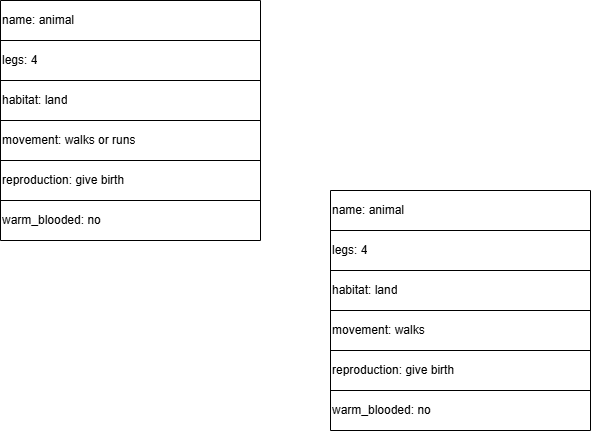

The diagram above was exported from draw.io. Its source (the exported page's mxGraphModel, read from the mxfile embedded in the PNG):
<mxGraphModel dx="1674" dy="772" grid="1" gridSize="10" guides="1" tooltips="1" connect="1" arrows="1" fold="1" page="1" pageScale="1" pageWidth="850" pageHeight="1100" math="0" shadow="0">
  <root>
    <mxCell id="0" />
    <mxCell id="1" parent="0" />
    <mxCell id="7a4Ma9Soi79mYLy0UcYg-21" value="" style="shape=table;startSize=0;container=1;collapsible=0;childLayout=tableLayout;" vertex="1" parent="1">
      <mxGeometry x="130" y="130" width="260" height="240" as="geometry" />
    </mxCell>
    <mxCell id="7a4Ma9Soi79mYLy0UcYg-22" value="" style="shape=tableRow;horizontal=0;startSize=0;swimlaneHead=0;swimlaneBody=0;strokeColor=inherit;top=0;left=0;bottom=0;right=0;collapsible=0;dropTarget=0;fillColor=none;points=[[0,0.5],[1,0.5]];portConstraint=eastwest;" vertex="1" parent="7a4Ma9Soi79mYLy0UcYg-21">
      <mxGeometry width="260" height="40" as="geometry" />
    </mxCell>
    <mxCell id="7a4Ma9Soi79mYLy0UcYg-23" value="name: animal" style="shape=partialRectangle;html=1;whiteSpace=wrap;connectable=0;strokeColor=inherit;overflow=hidden;fillColor=none;top=0;left=0;bottom=0;right=0;pointerEvents=1;align=left;" vertex="1" parent="7a4Ma9Soi79mYLy0UcYg-22">
      <mxGeometry width="260" height="40" as="geometry">
        <mxRectangle width="260" height="40" as="alternateBounds" />
      </mxGeometry>
    </mxCell>
    <mxCell id="7a4Ma9Soi79mYLy0UcYg-24" value="" style="shape=tableRow;horizontal=0;startSize=0;swimlaneHead=0;swimlaneBody=0;strokeColor=inherit;top=0;left=0;bottom=0;right=0;collapsible=0;dropTarget=0;fillColor=none;points=[[0,0.5],[1,0.5]];portConstraint=eastwest;" vertex="1" parent="7a4Ma9Soi79mYLy0UcYg-21">
      <mxGeometry y="40" width="260" height="40" as="geometry" />
    </mxCell>
    <mxCell id="7a4Ma9Soi79mYLy0UcYg-25" value="legs: 4" style="shape=partialRectangle;html=1;whiteSpace=wrap;connectable=0;strokeColor=inherit;overflow=hidden;fillColor=none;top=0;left=0;bottom=0;right=0;pointerEvents=1;align=left;" vertex="1" parent="7a4Ma9Soi79mYLy0UcYg-24">
      <mxGeometry width="260" height="40" as="geometry">
        <mxRectangle width="260" height="40" as="alternateBounds" />
      </mxGeometry>
    </mxCell>
    <mxCell id="7a4Ma9Soi79mYLy0UcYg-26" value="" style="shape=tableRow;horizontal=0;startSize=0;swimlaneHead=0;swimlaneBody=0;strokeColor=inherit;top=0;left=0;bottom=0;right=0;collapsible=0;dropTarget=0;fillColor=none;points=[[0,0.5],[1,0.5]];portConstraint=eastwest;" vertex="1" parent="7a4Ma9Soi79mYLy0UcYg-21">
      <mxGeometry y="80" width="260" height="40" as="geometry" />
    </mxCell>
    <mxCell id="7a4Ma9Soi79mYLy0UcYg-27" value="habitat: land" style="shape=partialRectangle;html=1;whiteSpace=wrap;connectable=0;strokeColor=inherit;overflow=hidden;fillColor=none;top=0;left=0;bottom=0;right=0;pointerEvents=1;align=left;" vertex="1" parent="7a4Ma9Soi79mYLy0UcYg-26">
      <mxGeometry width="260" height="40" as="geometry">
        <mxRectangle width="260" height="40" as="alternateBounds" />
      </mxGeometry>
    </mxCell>
    <mxCell id="7a4Ma9Soi79mYLy0UcYg-28" value="" style="shape=tableRow;horizontal=0;startSize=0;swimlaneHead=0;swimlaneBody=0;strokeColor=inherit;top=0;left=0;bottom=0;right=0;collapsible=0;dropTarget=0;fillColor=none;points=[[0,0.5],[1,0.5]];portConstraint=eastwest;" vertex="1" parent="7a4Ma9Soi79mYLy0UcYg-21">
      <mxGeometry y="120" width="260" height="40" as="geometry" />
    </mxCell>
    <mxCell id="7a4Ma9Soi79mYLy0UcYg-29" value="movement: walks or runs" style="shape=partialRectangle;html=1;whiteSpace=wrap;connectable=0;strokeColor=inherit;overflow=hidden;fillColor=none;top=0;left=0;bottom=0;right=0;pointerEvents=1;align=left;" vertex="1" parent="7a4Ma9Soi79mYLy0UcYg-28">
      <mxGeometry width="260" height="40" as="geometry">
        <mxRectangle width="260" height="40" as="alternateBounds" />
      </mxGeometry>
    </mxCell>
    <mxCell id="7a4Ma9Soi79mYLy0UcYg-30" value="" style="shape=tableRow;horizontal=0;startSize=0;swimlaneHead=0;swimlaneBody=0;strokeColor=inherit;top=0;left=0;bottom=0;right=0;collapsible=0;dropTarget=0;fillColor=none;points=[[0,0.5],[1,0.5]];portConstraint=eastwest;" vertex="1" parent="7a4Ma9Soi79mYLy0UcYg-21">
      <mxGeometry y="160" width="260" height="40" as="geometry" />
    </mxCell>
    <mxCell id="7a4Ma9Soi79mYLy0UcYg-31" value="reproduction: give birth" style="shape=partialRectangle;html=1;whiteSpace=wrap;connectable=0;strokeColor=inherit;overflow=hidden;fillColor=none;top=0;left=0;bottom=0;right=0;pointerEvents=1;align=left;" vertex="1" parent="7a4Ma9Soi79mYLy0UcYg-30">
      <mxGeometry width="260" height="40" as="geometry">
        <mxRectangle width="260" height="40" as="alternateBounds" />
      </mxGeometry>
    </mxCell>
    <mxCell id="7a4Ma9Soi79mYLy0UcYg-32" style="shape=tableRow;horizontal=0;startSize=0;swimlaneHead=0;swimlaneBody=0;strokeColor=inherit;top=0;left=0;bottom=0;right=0;collapsible=0;dropTarget=0;fillColor=none;points=[[0,0.5],[1,0.5]];portConstraint=eastwest;" vertex="1" parent="7a4Ma9Soi79mYLy0UcYg-21">
      <mxGeometry y="200" width="260" height="40" as="geometry" />
    </mxCell>
    <mxCell id="7a4Ma9Soi79mYLy0UcYg-33" value="warm_blooded: no" style="shape=partialRectangle;html=1;whiteSpace=wrap;connectable=0;strokeColor=inherit;overflow=hidden;fillColor=none;top=0;left=0;bottom=0;right=0;pointerEvents=1;align=left;" vertex="1" parent="7a4Ma9Soi79mYLy0UcYg-32">
      <mxGeometry width="260" height="40" as="geometry">
        <mxRectangle width="260" height="40" as="alternateBounds" />
      </mxGeometry>
    </mxCell>
    <mxCell id="7a4Ma9Soi79mYLy0UcYg-34" value="" style="shape=table;startSize=0;container=1;collapsible=0;childLayout=tableLayout;" vertex="1" parent="1">
      <mxGeometry x="460" y="320" width="260" height="240" as="geometry" />
    </mxCell>
    <mxCell id="7a4Ma9Soi79mYLy0UcYg-35" value="" style="shape=tableRow;horizontal=0;startSize=0;swimlaneHead=0;swimlaneBody=0;strokeColor=inherit;top=0;left=0;bottom=0;right=0;collapsible=0;dropTarget=0;fillColor=none;points=[[0,0.5],[1,0.5]];portConstraint=eastwest;" vertex="1" parent="7a4Ma9Soi79mYLy0UcYg-34">
      <mxGeometry width="260" height="40" as="geometry" />
    </mxCell>
    <mxCell id="7a4Ma9Soi79mYLy0UcYg-36" value="name: animal" style="shape=partialRectangle;html=1;whiteSpace=wrap;connectable=0;strokeColor=inherit;overflow=hidden;fillColor=none;top=0;left=0;bottom=0;right=0;pointerEvents=1;align=left;" vertex="1" parent="7a4Ma9Soi79mYLy0UcYg-35">
      <mxGeometry width="260" height="40" as="geometry">
        <mxRectangle width="260" height="40" as="alternateBounds" />
      </mxGeometry>
    </mxCell>
    <mxCell id="7a4Ma9Soi79mYLy0UcYg-37" value="" style="shape=tableRow;horizontal=0;startSize=0;swimlaneHead=0;swimlaneBody=0;strokeColor=inherit;top=0;left=0;bottom=0;right=0;collapsible=0;dropTarget=0;fillColor=none;points=[[0,0.5],[1,0.5]];portConstraint=eastwest;" vertex="1" parent="7a4Ma9Soi79mYLy0UcYg-34">
      <mxGeometry y="40" width="260" height="40" as="geometry" />
    </mxCell>
    <mxCell id="7a4Ma9Soi79mYLy0UcYg-38" value="legs: 4" style="shape=partialRectangle;html=1;whiteSpace=wrap;connectable=0;strokeColor=inherit;overflow=hidden;fillColor=none;top=0;left=0;bottom=0;right=0;pointerEvents=1;align=left;" vertex="1" parent="7a4Ma9Soi79mYLy0UcYg-37">
      <mxGeometry width="260" height="40" as="geometry">
        <mxRectangle width="260" height="40" as="alternateBounds" />
      </mxGeometry>
    </mxCell>
    <mxCell id="7a4Ma9Soi79mYLy0UcYg-39" value="" style="shape=tableRow;horizontal=0;startSize=0;swimlaneHead=0;swimlaneBody=0;strokeColor=inherit;top=0;left=0;bottom=0;right=0;collapsible=0;dropTarget=0;fillColor=none;points=[[0,0.5],[1,0.5]];portConstraint=eastwest;" vertex="1" parent="7a4Ma9Soi79mYLy0UcYg-34">
      <mxGeometry y="80" width="260" height="40" as="geometry" />
    </mxCell>
    <mxCell id="7a4Ma9Soi79mYLy0UcYg-40" value="habitat: land" style="shape=partialRectangle;html=1;whiteSpace=wrap;connectable=0;strokeColor=inherit;overflow=hidden;fillColor=none;top=0;left=0;bottom=0;right=0;pointerEvents=1;align=left;" vertex="1" parent="7a4Ma9Soi79mYLy0UcYg-39">
      <mxGeometry width="260" height="40" as="geometry">
        <mxRectangle width="260" height="40" as="alternateBounds" />
      </mxGeometry>
    </mxCell>
    <mxCell id="7a4Ma9Soi79mYLy0UcYg-41" value="" style="shape=tableRow;horizontal=0;startSize=0;swimlaneHead=0;swimlaneBody=0;strokeColor=inherit;top=0;left=0;bottom=0;right=0;collapsible=0;dropTarget=0;fillColor=none;points=[[0,0.5],[1,0.5]];portConstraint=eastwest;" vertex="1" parent="7a4Ma9Soi79mYLy0UcYg-34">
      <mxGeometry y="120" width="260" height="40" as="geometry" />
    </mxCell>
    <mxCell id="7a4Ma9Soi79mYLy0UcYg-42" value="movement: walks" style="shape=partialRectangle;html=1;whiteSpace=wrap;connectable=0;strokeColor=inherit;overflow=hidden;fillColor=none;top=0;left=0;bottom=0;right=0;pointerEvents=1;align=left;" vertex="1" parent="7a4Ma9Soi79mYLy0UcYg-41">
      <mxGeometry width="260" height="40" as="geometry">
        <mxRectangle width="260" height="40" as="alternateBounds" />
      </mxGeometry>
    </mxCell>
    <mxCell id="7a4Ma9Soi79mYLy0UcYg-43" value="" style="shape=tableRow;horizontal=0;startSize=0;swimlaneHead=0;swimlaneBody=0;strokeColor=inherit;top=0;left=0;bottom=0;right=0;collapsible=0;dropTarget=0;fillColor=none;points=[[0,0.5],[1,0.5]];portConstraint=eastwest;" vertex="1" parent="7a4Ma9Soi79mYLy0UcYg-34">
      <mxGeometry y="160" width="260" height="40" as="geometry" />
    </mxCell>
    <mxCell id="7a4Ma9Soi79mYLy0UcYg-44" value="reproduction: give birth" style="shape=partialRectangle;html=1;whiteSpace=wrap;connectable=0;strokeColor=inherit;overflow=hidden;fillColor=none;top=0;left=0;bottom=0;right=0;pointerEvents=1;align=left;" vertex="1" parent="7a4Ma9Soi79mYLy0UcYg-43">
      <mxGeometry width="260" height="40" as="geometry">
        <mxRectangle width="260" height="40" as="alternateBounds" />
      </mxGeometry>
    </mxCell>
    <mxCell id="7a4Ma9Soi79mYLy0UcYg-45" style="shape=tableRow;horizontal=0;startSize=0;swimlaneHead=0;swimlaneBody=0;strokeColor=inherit;top=0;left=0;bottom=0;right=0;collapsible=0;dropTarget=0;fillColor=none;points=[[0,0.5],[1,0.5]];portConstraint=eastwest;" vertex="1" parent="7a4Ma9Soi79mYLy0UcYg-34">
      <mxGeometry y="200" width="260" height="40" as="geometry" />
    </mxCell>
    <mxCell id="7a4Ma9Soi79mYLy0UcYg-46" value="warm_blooded: no" style="shape=partialRectangle;html=1;whiteSpace=wrap;connectable=0;strokeColor=inherit;overflow=hidden;fillColor=none;top=0;left=0;bottom=0;right=0;pointerEvents=1;align=left;" vertex="1" parent="7a4Ma9Soi79mYLy0UcYg-45">
      <mxGeometry width="260" height="40" as="geometry">
        <mxRectangle width="260" height="40" as="alternateBounds" />
      </mxGeometry>
    </mxCell>
  </root>
</mxGraphModel>